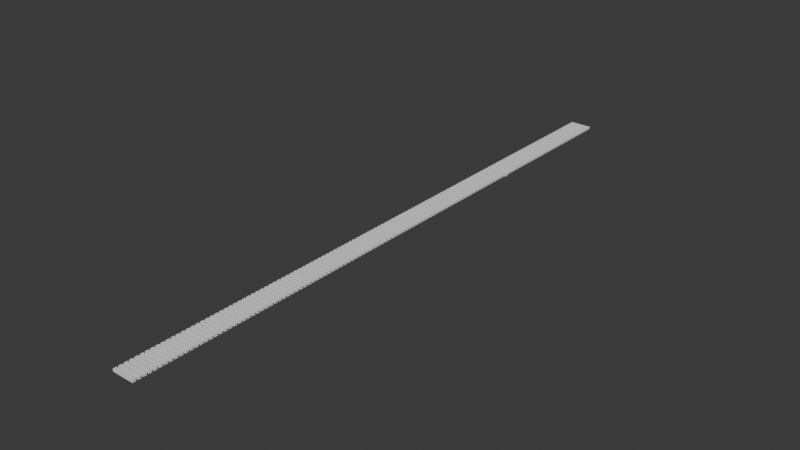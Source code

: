 # Source: project.blend  (saved by Blender 5.0.118; exported with 4.5.12 LTS)
import bpy
from mathutils import Matrix  # noqa: F401  (used for matrix-valued properties, if any)

bpy.ops.wm.read_factory_settings(use_empty=True)
scene = bpy.context.scene
scene.name = 'Scene'

# ---- collections
col_collection = bpy.data.collections.new('Collection'); scene.collection.children.link(col_collection)

# ---- world
world_world = bpy.data.worlds.new('World'); scene.world = world_world
world_world.use_nodes = True; world_world.node_tree.nodes.clear()
_N = world_world.node_tree.nodes; _L = world_world.node_tree.links
n0 = _N.new('ShaderNodeOutputWorld'); n0.name = 'World Output'; n0.location = (200, 100)
n1 = _N.new('ShaderNodeBackground'); n1.name = 'Background'; n1.location = (-200, 100)
n1.inputs[0].default_value = (0.05088, 0.05088, 0.05088, 1.0)
_L.new(n1.outputs[0], n0.inputs[0])
n0.is_active_output = True
world_world.color = (0.05088, 0.05088, 0.05088)
world_world.sun_shadow_jitter_overblur = 0.0

# ---- meshes
me_cube_001 = bpy.data.meshes.new('Cube.001')
me_cube_001.from_pydata([(1.192e-07, -1.0, -1.0), (1.192e-07, -1.0, -0.08871), (1.192e-07, 1.0, -1.0), (1.192e-07, 1.0, -0.08871), (2.009, -1.0, -1.0), (2.009, -1.0, -0.08871), (2.009, 1.0, -1.0), (2.009, 1.0, -0.08871), (1.192e-07, 1.0, -1.0), (1.192e-07, -1.0, -1.0), (2.0, 1.0, -1.0), (2.0, -1.0, -1.0), (1.889, 1.0, -1.0), (1.889, 1.0, -0.08871), (1.889, -1.0, -1.0), (1.889, -1.0, -0.08871), (1.963, 1.0, -1.0), (1.963, -1.0, -1.0), (1.192e-07, 1.0, -3.92), (1.192e-07, -1.0, -3.92), (1.963, 1.0, -3.92), (1.963, -1.0, -3.92)], [], [(0, 1, 3, 2), (12, 13, 7, 6), (6, 7, 5, 4), (14, 15, 1, 0), (6, 4, 11, 10), (13, 3, 1, 15), (16, 10, 11, 17), (14, 0, 9, 17), (12, 6, 10, 16), (0, 2, 8, 9), (2, 12, 16, 8), (4, 14, 17, 11), (8, 16, 20, 18), (7, 13, 15, 5), (4, 5, 15, 14), (2, 3, 13, 12), (18, 20, 21, 19), (17, 9, 19, 21), (9, 8, 18, 19), (16, 17, 21, 20)])
_uv = me_cube_001.uv_layers.new(name='UVMap')
_uv.uv.foreach_set('vector', [0.375, 0.0, 0.625, 0.0, 0.625, 0.25, 0.375, 0.25, 0.375, 0.4861, 0.625, 0.4861, 0.625, 0.5, 0.375, 0.5, 0.375, 0.5, 0.625, 0.5, 0.625, 0.75, 0.375, 0.75, 0.375, 0.7639, 0.625, 0.7639, 0.625, 1.0, 0.375, 1.0, 0.375, 0.5, 0.375, 0.75, 0.375, 0.75, 0.375, 0.5, 0.6389, 0.5, 0.875, 0.5, 0.875, 0.75, 0.6389, 0.75, 0.3611, 0.5, 0.375, 0.5, 0.375, 0.75, 0.3611, 0.75, 0.375, 0.7639, 0.375, 1.0, 0.375, 1.0, 0.375, 0.7639, 0.375, 0.4861, 0.375, 0.5, 0.375, 0.5, 0.375, 0.4861, 0.375, 0.0, 0.375, 0.25, 0.375, 0.25, 0.375, 0.0, 0.375, 0.25, 0.375, 0.4861, 0.375, 0.4861, 0.375, 0.25, 0.375, 0.75, 0.375, 0.7639, 0.375, 0.7639, 0.375, 0.75, 0.375, 0.25, 0.375, 0.4861, 0.375, 0.4861, 0.375, 0.25, 0.625, 0.5, 0.6389, 0.5, 0.6389, 0.75, 0.625, 0.75, 0.375, 0.75, 0.625, 0.75, 0.625, 0.7639, 0.375, 0.7639, 0.375, 0.25, 0.625, 0.25, 0.625, 0.4861, 0.375, 0.4861, 0.125, 0.5, 0.3611, 0.5, 0.3611, 0.75, 0.125, 0.75, 0.375, 0.7639, 0.375, 1.0, 0.375, 1.0, 0.375, 0.7639, 0.375, 0.0, 0.375, 0.25, 0.375, 0.25, 0.375, 0.0, 0.3611, 0.5, 0.3611, 0.75, 0.3611, 0.75, 0.3611, 0.5])
me_cube_001.update()

# ---- objects
ob_key_0 = bpy.data.objects.new('Key_0', me_cube_001)
ob_key_1 = bpy.data.objects.new('Key_1', me_cube_001)
ob_key_2 = bpy.data.objects.new('Key_2', me_cube_001)
ob_key_3 = bpy.data.objects.new('Key_3', me_cube_001)
ob_key_4 = bpy.data.objects.new('Key_4', me_cube_001)
ob_key_5 = bpy.data.objects.new('Key_5', me_cube_001)
ob_key_6 = bpy.data.objects.new('Key_6', me_cube_001)
ob_key_7 = bpy.data.objects.new('Key_7', me_cube_001)
ob_key_8 = bpy.data.objects.new('Key_8', me_cube_001)
ob_key_9 = bpy.data.objects.new('Key_9', me_cube_001)
ob_key_10 = bpy.data.objects.new('Key_10', me_cube_001)
ob_key_11 = bpy.data.objects.new('Key_11', me_cube_001)
ob_key_12 = bpy.data.objects.new('Key_12', me_cube_001)
ob_key_13 = bpy.data.objects.new('Key_13', me_cube_001)
ob_key_14 = bpy.data.objects.new('Key_14', me_cube_001)
ob_key_15 = bpy.data.objects.new('Key_15', me_cube_001)
ob_key_16 = bpy.data.objects.new('Key_16', me_cube_001)
ob_key_17 = bpy.data.objects.new('Key_17', me_cube_001)
ob_key_18 = bpy.data.objects.new('Key_18', me_cube_001)
ob_key_19 = bpy.data.objects.new('Key_19', me_cube_001)
ob_key_20 = bpy.data.objects.new('Key_20', me_cube_001)
ob_key_21 = bpy.data.objects.new('Key_21', me_cube_001)
ob_key_22 = bpy.data.objects.new('Key_22', me_cube_001)
ob_key_23 = bpy.data.objects.new('Key_23', me_cube_001)
ob_key_24 = bpy.data.objects.new('Key_24', me_cube_001)
ob_key_25 = bpy.data.objects.new('Key_25', me_cube_001)
ob_key_26 = bpy.data.objects.new('Key_26', me_cube_001)
ob_key_27 = bpy.data.objects.new('Key_27', me_cube_001)
ob_key_28 = bpy.data.objects.new('Key_28', me_cube_001)
ob_key_29 = bpy.data.objects.new('Key_29', me_cube_001)
ob_key_30 = bpy.data.objects.new('Key_30', me_cube_001)
ob_key_31 = bpy.data.objects.new('Key_31', me_cube_001)
ob_key_32 = bpy.data.objects.new('Key_32', me_cube_001)
ob_key_33 = bpy.data.objects.new('Key_33', me_cube_001)
ob_key_34 = bpy.data.objects.new('Key_34', me_cube_001)
ob_key_35 = bpy.data.objects.new('Key_35', me_cube_001)
ob_key_36 = bpy.data.objects.new('Key_36', me_cube_001)
ob_key_37 = bpy.data.objects.new('Key_37', me_cube_001)
ob_key_38 = bpy.data.objects.new('Key_38', me_cube_001)
ob_key_39 = bpy.data.objects.new('Key_39', me_cube_001)
ob_key_40 = bpy.data.objects.new('Key_40', me_cube_001)
ob_key_41 = bpy.data.objects.new('Key_41', me_cube_001)
ob_key_42 = bpy.data.objects.new('Key_42', me_cube_001)
ob_key_43 = bpy.data.objects.new('Key_43', me_cube_001)
ob_key_44 = bpy.data.objects.new('Key_44', me_cube_001)
ob_key_45 = bpy.data.objects.new('Key_45', me_cube_001)
ob_key_46 = bpy.data.objects.new('Key_46', me_cube_001)
ob_key_47 = bpy.data.objects.new('Key_47', me_cube_001)
ob_key_48 = bpy.data.objects.new('Key_48', me_cube_001)
ob_key_49 = bpy.data.objects.new('Key_49', me_cube_001)
ob_key_50 = bpy.data.objects.new('Key_50', me_cube_001)
ob_key_51 = bpy.data.objects.new('Key_51', me_cube_001)
ob_key_52 = bpy.data.objects.new('Key_52', me_cube_001)
ob_key_53 = bpy.data.objects.new('Key_53', me_cube_001)
ob_key_54 = bpy.data.objects.new('Key_54', me_cube_001)
ob_key_55 = bpy.data.objects.new('Key_55', me_cube_001)
ob_key_56 = bpy.data.objects.new('Key_56', me_cube_001)
ob_key_57 = bpy.data.objects.new('Key_57', me_cube_001)
ob_key_58 = bpy.data.objects.new('Key_58', me_cube_001)
ob_key_59 = bpy.data.objects.new('Key_59', me_cube_001)
ob_key_60 = bpy.data.objects.new('Key_60', me_cube_001)
ob_key_61 = bpy.data.objects.new('Key_61', me_cube_001)
ob_key_62 = bpy.data.objects.new('Key_62', me_cube_001)
ob_key_63 = bpy.data.objects.new('Key_63', me_cube_001)
ob_key_64 = bpy.data.objects.new('Key_64', me_cube_001)
ob_key_65 = bpy.data.objects.new('Key_65', me_cube_001)
ob_key_66 = bpy.data.objects.new('Key_66', me_cube_001)
ob_key_67 = bpy.data.objects.new('Key_67', me_cube_001)
ob_key_68 = bpy.data.objects.new('Key_68', me_cube_001)
ob_key_69 = bpy.data.objects.new('Key_69', me_cube_001)
ob_key_70 = bpy.data.objects.new('Key_70', me_cube_001)
ob_key_71 = bpy.data.objects.new('Key_71', me_cube_001)
ob_key_72 = bpy.data.objects.new('Key_72', me_cube_001)
ob_key_73 = bpy.data.objects.new('Key_73', me_cube_001)
ob_key_74 = bpy.data.objects.new('Key_74', me_cube_001)
ob_key_75 = bpy.data.objects.new('Key_75', me_cube_001)
ob_key_76 = bpy.data.objects.new('Key_76', me_cube_001)
ob_key_77 = bpy.data.objects.new('Key_77', me_cube_001)
ob_key_78 = bpy.data.objects.new('Key_78', me_cube_001)
ob_key_79 = bpy.data.objects.new('Key_79', me_cube_001)
ob_key_80 = bpy.data.objects.new('Key_80', me_cube_001)
ob_key_81 = bpy.data.objects.new('Key_81', me_cube_001)
ob_key_82 = bpy.data.objects.new('Key_82', me_cube_001)
ob_key_83 = bpy.data.objects.new('Key_83', me_cube_001)
ob_key_84 = bpy.data.objects.new('Key_84', me_cube_001)
ob_key_85 = bpy.data.objects.new('Key_85', me_cube_001)
ob_key_86 = bpy.data.objects.new('Key_86', me_cube_001)
ob_key_87 = bpy.data.objects.new('Key_87', me_cube_001)
ob_key_88 = bpy.data.objects.new('Key_88', me_cube_001)
ob_key_89 = bpy.data.objects.new('Key_89', me_cube_001)
ob_key_90 = bpy.data.objects.new('Key_90', me_cube_001)
ob_key_91 = bpy.data.objects.new('Key_91', me_cube_001)
ob_key_92 = bpy.data.objects.new('Key_92', me_cube_001)
ob_key_93 = bpy.data.objects.new('Key_93', me_cube_001)
ob_key_94 = bpy.data.objects.new('Key_94', me_cube_001)
ob_key_95 = bpy.data.objects.new('Key_95', me_cube_001)
ob_key_96 = bpy.data.objects.new('Key_96', me_cube_001)
ob_key_97 = bpy.data.objects.new('Key_97', me_cube_001)
ob_key_98 = bpy.data.objects.new('Key_98', me_cube_001)
ob_key_99 = bpy.data.objects.new('Key_99', me_cube_001)
ob_key_100 = bpy.data.objects.new('Key_100', me_cube_001)
ob_key_101 = bpy.data.objects.new('Key_101', me_cube_001)
ob_key_102 = bpy.data.objects.new('Key_102', me_cube_001)
ob_key_103 = bpy.data.objects.new('Key_103', me_cube_001)
ob_key_104 = bpy.data.objects.new('Key_104', me_cube_001)
ob_key_105 = bpy.data.objects.new('Key_105', me_cube_001)
ob_key_106 = bpy.data.objects.new('Key_106', me_cube_001)
ob_key_107 = bpy.data.objects.new('Key_107', me_cube_001)
ob_key_108 = bpy.data.objects.new('Key_108', me_cube_001)
ob_key_109 = bpy.data.objects.new('Key_109', me_cube_001)
ob_key_110 = bpy.data.objects.new('Key_110', me_cube_001)
ob_key_111 = bpy.data.objects.new('Key_111', me_cube_001)
ob_key_112 = bpy.data.objects.new('Key_112', me_cube_001)
ob_key_113 = bpy.data.objects.new('Key_113', me_cube_001)
ob_key_114 = bpy.data.objects.new('Key_114', me_cube_001)
ob_key_115 = bpy.data.objects.new('Key_115', me_cube_001)
ob_key_116 = bpy.data.objects.new('Key_116', me_cube_001)
ob_key_117 = bpy.data.objects.new('Key_117', me_cube_001)
ob_key_118 = bpy.data.objects.new('Key_118', me_cube_001)
ob_key_119 = bpy.data.objects.new('Key_119', me_cube_001)
ob_key_120 = bpy.data.objects.new('Key_120', me_cube_001)
ob_key_121 = bpy.data.objects.new('Key_121', me_cube_001)
ob_key_122 = bpy.data.objects.new('Key_122', me_cube_001)
ob_key_123 = bpy.data.objects.new('Key_123', me_cube_001)
ob_key_124 = bpy.data.objects.new('Key_124', me_cube_001)
ob_key_125 = bpy.data.objects.new('Key_125', me_cube_001)
ob_key_126 = bpy.data.objects.new('Key_126', me_cube_001)
ob_key_127 = bpy.data.objects.new('Key_127', me_cube_001)

# ---- transforms, parenting, visibility, modifiers, constraints
ob_key_0.location = (-7.09, 0.0, 0.0)
ob_key_0.scale = (7.09, 1.0, 0.4174)
ob_key_1.location = (-7.09, 3.037, 0.0)
ob_key_1.scale = (7.09, 1.0, 0.4174)
ob_key_2.location = (-7.09, 6.073, 0.0)
ob_key_2.scale = (7.09, 1.0, 0.4174)
ob_key_3.location = (-7.09, 9.11, 0.0)
ob_key_3.scale = (7.09, 1.0, 0.4174)
ob_key_4.location = (-7.09, 12.15, 0.0)
ob_key_4.scale = (7.09, 1.0, 0.4174)
ob_key_5.location = (-7.09, 15.18, 0.0)
ob_key_5.scale = (7.09, 1.0, 0.4174)
ob_key_6.location = (-7.09, 18.22, 0.0)
ob_key_6.scale = (7.09, 1.0, 0.4174)
ob_key_7.location = (-7.09, 21.26, 0.0)
ob_key_7.scale = (7.09, 1.0, 0.4174)
ob_key_8.location = (-7.09, 24.29, 0.0)
ob_key_8.scale = (7.09, 1.0, 0.4174)
ob_key_9.location = (-7.09, 27.33, 0.0)
ob_key_9.scale = (7.09, 1.0, 0.4174)
ob_key_10.location = (-7.09, 30.37, 0.0)
ob_key_10.scale = (7.09, 1.0, 0.4174)
ob_key_11.location = (-7.09, 33.4, 0.0)
ob_key_11.scale = (7.09, 1.0, 0.4174)
ob_key_12.location = (-7.09, 36.44, 0.0)
ob_key_12.scale = (7.09, 1.0, 0.4174)
ob_key_13.location = (-7.09, 39.48, 0.0)
ob_key_13.scale = (7.09, 1.0, 0.4174)
ob_key_14.location = (-7.09, 42.51, 0.0)
ob_key_14.scale = (7.09, 1.0, 0.4174)
ob_key_15.location = (-7.09, 45.55, 0.0)
ob_key_15.scale = (7.09, 1.0, 0.4174)
ob_key_16.location = (-7.09, 48.59, 0.0)
ob_key_16.scale = (7.09, 1.0, 0.4174)
ob_key_17.location = (-7.09, 51.62, 0.0)
ob_key_17.scale = (7.09, 1.0, 0.4174)
ob_key_18.location = (-7.09, 54.66, 0.0)
ob_key_18.scale = (7.09, 1.0, 0.4174)
ob_key_19.location = (-7.09, 57.69, 0.0)
ob_key_19.scale = (7.09, 1.0, 0.4174)
ob_key_20.location = (-7.09, 60.73, 0.0)
ob_key_20.scale = (7.09, 1.0, 0.4174)
ob_key_21.location = (-7.09, 63.77, 0.0)
ob_key_21.scale = (7.09, 1.0, 0.4174)
ob_key_22.location = (-7.09, 66.8, 0.0)
ob_key_22.scale = (7.09, 1.0, 0.4174)
ob_key_23.location = (-7.09, 69.84, 0.0)
ob_key_23.scale = (7.09, 1.0, 0.4174)
ob_key_24.location = (-7.09, 72.88, 0.0)
ob_key_24.scale = (7.09, 1.0, 0.4174)
ob_key_25.location = (-7.09, 75.91, 0.0)
ob_key_25.scale = (7.09, 1.0, 0.4174)
ob_key_26.location = (-7.09, 78.95, 0.0)
ob_key_26.scale = (7.09, 1.0, 0.4174)
ob_key_27.location = (-7.09, 81.99, 0.0)
ob_key_27.scale = (7.09, 1.0, 0.4174)
ob_key_28.location = (-7.09, 85.02, 0.0)
ob_key_28.scale = (7.09, 1.0, 0.4174)
ob_key_29.location = (-7.09, 88.06, 0.0)
ob_key_29.scale = (7.09, 1.0, 0.4174)
ob_key_30.location = (-7.09, 91.1, 0.0)
ob_key_30.scale = (7.09, 1.0, 0.4174)
ob_key_31.location = (-7.09, 94.13, 0.0)
ob_key_31.scale = (7.09, 1.0, 0.4174)
ob_key_32.location = (-7.09, 97.17, 0.0)
ob_key_32.scale = (7.09, 1.0, 0.4174)
ob_key_33.location = (-7.09, 100.2, 0.0)
ob_key_33.scale = (7.09, 1.0, 0.4174)
ob_key_34.location = (-7.09, 103.2, 0.0)
ob_key_34.scale = (7.09, 1.0, 0.4174)
ob_key_35.location = (-7.09, 106.3, 0.0)
ob_key_35.scale = (7.09, 1.0, 0.4174)
ob_key_36.location = (-7.09, 109.3, 0.0)
ob_key_36.scale = (7.09, 1.0, 0.4174)
ob_key_37.location = (-7.09, 112.4, 0.0)
ob_key_37.scale = (7.09, 1.0, 0.4174)
ob_key_38.location = (-7.09, 115.4, 0.0)
ob_key_38.scale = (7.09, 1.0, 0.4174)
ob_key_39.location = (-7.09, 118.4, 0.0)
ob_key_39.scale = (7.09, 1.0, 0.4174)
ob_key_40.location = (-7.09, 121.5, 0.0)
ob_key_40.scale = (7.09, 1.0, 0.4174)
ob_key_41.location = (-7.09, 124.5, 0.0)
ob_key_41.scale = (7.09, 1.0, 0.4174)
ob_key_42.location = (-7.09, 127.5, 0.0)
ob_key_42.scale = (7.09, 1.0, 0.4174)
ob_key_43.location = (-7.09, 130.6, 0.0)
ob_key_43.scale = (7.09, 1.0, 0.4174)
ob_key_44.location = (-7.09, 133.6, 0.0)
ob_key_44.scale = (7.09, 1.0, 0.4174)
ob_key_45.location = (-7.09, 136.6, 0.0)
ob_key_45.scale = (7.09, 1.0, 0.4174)
ob_key_46.location = (-7.09, 139.7, 0.0)
ob_key_46.scale = (7.09, 1.0, 0.4174)
ob_key_47.location = (-7.09, 142.7, 0.0)
ob_key_47.scale = (7.09, 1.0, 0.4174)
ob_key_48.location = (-7.09, 145.8, 0.0)
ob_key_48.scale = (7.09, 1.0, 0.4174)
ob_key_49.location = (-7.09, 148.8, 0.0)
ob_key_49.scale = (7.09, 1.0, 0.4174)
ob_key_50.location = (-7.09, 151.8, 0.0)
ob_key_50.scale = (7.09, 1.0, 0.4174)
ob_key_51.location = (-7.09, 154.9, 0.0)
ob_key_51.scale = (7.09, 1.0, 0.4174)
ob_key_52.location = (-7.09, 157.9, 0.0)
ob_key_52.scale = (7.09, 1.0, 0.4174)
ob_key_53.location = (-7.09, 160.9, 0.0)
ob_key_53.scale = (7.09, 1.0, 0.4174)
ob_key_54.location = (-7.09, 164.0, 0.0)
ob_key_54.scale = (7.09, 1.0, 0.4174)
ob_key_55.location = (-7.09, 167.0, 0.0)
ob_key_55.scale = (7.09, 1.0, 0.4174)
ob_key_56.location = (-7.09, 170.0, 0.0)
ob_key_56.scale = (7.09, 1.0, 0.4174)
ob_key_57.location = (-7.09, 173.1, 0.0)
ob_key_57.scale = (7.09, 1.0, 0.4174)
ob_key_58.location = (-7.09, 176.1, 0.0)
ob_key_58.scale = (7.09, 1.0, 0.4174)
ob_key_59.location = (-7.09, 179.2, 0.0)
ob_key_59.scale = (7.09, 1.0, 0.4174)
ob_key_60.location = (-7.09, 182.2, 0.0)
ob_key_60.scale = (7.09, 1.0, 0.4174)
ob_key_61.location = (-7.09, 185.2, 0.0)
ob_key_61.scale = (7.09, 1.0, 0.4174)
ob_key_62.location = (-7.09, 188.3, 0.0)
ob_key_62.scale = (7.09, 1.0, 0.4174)
ob_key_63.location = (-7.09, 191.3, 0.0)
ob_key_63.scale = (7.09, 1.0, 0.4174)
ob_key_64.location = (-7.09, 194.3, 0.0)
ob_key_64.scale = (7.09, 1.0, 0.4174)
ob_key_65.location = (-7.09, 197.4, 0.0)
ob_key_65.scale = (7.09, 1.0, 0.4174)
ob_key_66.location = (-7.09, 200.4, 0.0)
ob_key_66.scale = (7.09, 1.0, 0.4174)
ob_key_67.location = (-7.09, 203.4, 0.0)
ob_key_67.scale = (7.09, 1.0, 0.4174)
ob_key_68.location = (-7.09, 206.5, 0.0)
ob_key_68.scale = (7.09, 1.0, 0.4174)
ob_key_69.location = (-7.09, 209.5, 0.0)
ob_key_69.scale = (7.09, 1.0, 0.4174)
ob_key_70.location = (-7.09, 212.6, 0.0)
ob_key_70.scale = (7.09, 1.0, 0.4174)
ob_key_71.location = (-7.09, 215.6, 0.0)
ob_key_71.scale = (7.09, 1.0, 0.4174)
ob_key_72.location = (-7.09, 218.6, 0.0)
ob_key_72.scale = (7.09, 1.0, 0.4174)
ob_key_73.location = (-7.09, 221.7, 0.0)
ob_key_73.scale = (7.09, 1.0, 0.4174)
ob_key_74.location = (-7.09, 224.7, 0.0)
ob_key_74.scale = (7.09, 1.0, 0.4174)
ob_key_75.location = (-7.09, 227.7, 0.0)
ob_key_75.scale = (7.09, 1.0, 0.4174)
ob_key_76.location = (-7.09, 230.8, 0.0)
ob_key_76.scale = (7.09, 1.0, 0.4174)
ob_key_77.location = (-7.09, 233.8, 0.0)
ob_key_77.scale = (7.09, 1.0, 0.4174)
ob_key_78.location = (-7.09, 236.9, 0.0)
ob_key_78.scale = (7.09, 1.0, 0.4174)
ob_key_79.location = (-7.09, 239.9, 0.0)
ob_key_79.scale = (7.09, 1.0, 0.4174)
ob_key_80.location = (-7.09, 242.9, 0.0)
ob_key_80.scale = (7.09, 1.0, 0.4174)
ob_key_81.location = (-7.09, 246.0, 0.0)
ob_key_81.scale = (7.09, 1.0, 0.4174)
ob_key_82.location = (-7.09, 249.0, 0.0)
ob_key_82.scale = (7.09, 1.0, 0.4174)
ob_key_83.location = (-7.09, 252.0, 0.0)
ob_key_83.scale = (7.09, 1.0, 0.4174)
ob_key_84.location = (-7.09, 255.1, 0.0)
ob_key_84.scale = (7.09, 1.0, 0.4174)
ob_key_85.location = (-7.09, 258.1, 0.0)
ob_key_85.scale = (7.09, 1.0, 0.4174)
ob_key_86.location = (-7.09, 261.1, 0.0)
ob_key_86.scale = (7.09, 1.0, 0.4174)
ob_key_87.location = (-7.09, 264.2, 0.0)
ob_key_87.scale = (7.09, 1.0, 0.4174)
ob_key_88.location = (-7.09, 267.2, 0.0)
ob_key_88.scale = (7.09, 1.0, 0.4174)
ob_key_89.location = (-7.09, 270.3, 0.0)
ob_key_89.scale = (7.09, 1.0, 0.4174)
ob_key_90.location = (-7.09, 273.3, 0.0)
ob_key_90.scale = (7.09, 1.0, 0.4174)
ob_key_91.location = (-7.09, 276.3, 0.0)
ob_key_91.scale = (7.09, 1.0, 0.4174)
ob_key_92.location = (-7.09, 279.4, 0.0)
ob_key_92.scale = (7.09, 1.0, 0.4174)
ob_key_93.location = (-7.09, 282.4, 0.0)
ob_key_93.scale = (7.09, 1.0, 0.4174)
ob_key_94.location = (-7.09, 285.4, 0.0)
ob_key_94.scale = (7.09, 1.0, 0.4174)
ob_key_95.location = (-7.09, 288.5, 0.0)
ob_key_95.rotation_euler = (0.0, 0.05839, 0.0)
ob_key_95.scale = (7.09, 1.0, 0.4174)
ob_key_96.location = (-7.09, 291.5, 0.0)
ob_key_96.scale = (7.09, 1.0, 0.4174)
ob_key_97.location = (-7.09, 294.5, 0.0)
ob_key_97.scale = (7.09, 1.0, 0.4174)
ob_key_98.location = (-7.09, 297.6, 0.0)
ob_key_98.scale = (7.09, 1.0, 0.4174)
ob_key_99.location = (-7.09, 300.6, 0.0)
ob_key_99.scale = (7.09, 1.0, 0.4174)
ob_key_100.location = (-7.09, 303.7, 0.0)
ob_key_100.scale = (7.09, 1.0, 0.4174)
ob_key_101.location = (-7.09, 306.7, 0.0)
ob_key_101.scale = (7.09, 1.0, 0.4174)
ob_key_102.location = (-7.09, 309.7, 0.0)
ob_key_102.scale = (7.09, 1.0, 0.4174)
ob_key_103.location = (-7.09, 312.8, 0.0)
ob_key_103.scale = (7.09, 1.0, 0.4174)
ob_key_104.location = (-7.09, 315.8, 0.0)
ob_key_104.scale = (7.09, 1.0, 0.4174)
ob_key_105.location = (-7.09, 318.8, 0.0)
ob_key_105.scale = (7.09, 1.0, 0.4174)
ob_key_106.location = (-7.09, 321.9, 0.0)
ob_key_106.scale = (7.09, 1.0, 0.4174)
ob_key_107.location = (-7.09, 324.9, 0.0)
ob_key_107.scale = (7.09, 1.0, 0.4174)
ob_key_108.location = (-7.09, 327.9, 0.0)
ob_key_108.scale = (7.09, 1.0, 0.4174)
ob_key_109.location = (-7.09, 331.0, 0.0)
ob_key_109.scale = (7.09, 1.0, 0.4174)
ob_key_110.location = (-7.09, 334.0, 0.0)
ob_key_110.scale = (7.09, 1.0, 0.4174)
ob_key_111.location = (-7.09, 337.1, 0.0)
ob_key_111.scale = (7.09, 1.0, 0.4174)
ob_key_112.location = (-7.09, 340.1, 0.0)
ob_key_112.scale = (7.09, 1.0, 0.4174)
ob_key_113.location = (-7.09, 343.1, 0.0)
ob_key_113.scale = (7.09, 1.0, 0.4174)
ob_key_114.location = (-7.09, 346.2, 0.0)
ob_key_114.scale = (7.09, 1.0, 0.4174)
ob_key_115.location = (-7.09, 349.2, 0.0)
ob_key_115.scale = (7.09, 1.0, 0.4174)
ob_key_116.location = (-7.09, 352.2, 0.0)
ob_key_116.scale = (7.09, 1.0, 0.4174)
ob_key_117.location = (-7.09, 355.3, 0.0)
ob_key_117.scale = (7.09, 1.0, 0.4174)
ob_key_118.location = (-7.09, 358.3, 0.0)
ob_key_118.scale = (7.09, 1.0, 0.4174)
ob_key_119.location = (-7.09, 361.4, 0.0)
ob_key_119.scale = (7.09, 1.0, 0.4174)
ob_key_120.location = (-7.09, 364.4, 0.0)
ob_key_120.scale = (7.09, 1.0, 0.4174)
ob_key_121.location = (-7.09, 367.4, 0.0)
ob_key_121.scale = (7.09, 1.0, 0.4174)
ob_key_122.location = (-7.09, 370.5, 0.0)
ob_key_122.scale = (7.09, 1.0, 0.4174)
ob_key_123.location = (-7.09, 373.5, 0.0)
ob_key_123.scale = (7.09, 1.0, 0.4174)
ob_key_124.location = (-7.09, 376.5, 0.0)
ob_key_124.scale = (7.09, 1.0, 0.4174)
ob_key_125.location = (-7.09, 379.6, 0.0)
ob_key_125.scale = (7.09, 1.0, 0.4174)
ob_key_126.location = (-7.09, 382.6, 0.0)
ob_key_126.scale = (7.09, 1.0, 0.4174)
ob_key_127.location = (-7.09, 385.6, 0.0)
ob_key_127.scale = (7.09, 1.0, 0.4174)

# ---- collection membership
col_collection.objects.link(ob_key_0)
col_collection.objects.link(ob_key_1)
col_collection.objects.link(ob_key_2)
col_collection.objects.link(ob_key_3)
col_collection.objects.link(ob_key_4)
col_collection.objects.link(ob_key_5)
col_collection.objects.link(ob_key_6)
col_collection.objects.link(ob_key_7)
col_collection.objects.link(ob_key_8)
col_collection.objects.link(ob_key_9)
col_collection.objects.link(ob_key_10)
col_collection.objects.link(ob_key_11)
col_collection.objects.link(ob_key_12)
col_collection.objects.link(ob_key_13)
col_collection.objects.link(ob_key_14)
col_collection.objects.link(ob_key_15)
col_collection.objects.link(ob_key_16)
col_collection.objects.link(ob_key_17)
col_collection.objects.link(ob_key_18)
col_collection.objects.link(ob_key_19)
col_collection.objects.link(ob_key_20)
col_collection.objects.link(ob_key_21)
col_collection.objects.link(ob_key_22)
col_collection.objects.link(ob_key_23)
col_collection.objects.link(ob_key_24)
col_collection.objects.link(ob_key_25)
col_collection.objects.link(ob_key_26)
col_collection.objects.link(ob_key_27)
col_collection.objects.link(ob_key_28)
col_collection.objects.link(ob_key_29)
col_collection.objects.link(ob_key_30)
col_collection.objects.link(ob_key_31)
col_collection.objects.link(ob_key_32)
col_collection.objects.link(ob_key_33)
col_collection.objects.link(ob_key_34)
col_collection.objects.link(ob_key_35)
col_collection.objects.link(ob_key_36)
col_collection.objects.link(ob_key_37)
col_collection.objects.link(ob_key_38)
col_collection.objects.link(ob_key_39)
col_collection.objects.link(ob_key_40)
col_collection.objects.link(ob_key_41)
col_collection.objects.link(ob_key_42)
col_collection.objects.link(ob_key_43)
col_collection.objects.link(ob_key_44)
col_collection.objects.link(ob_key_45)
col_collection.objects.link(ob_key_46)
col_collection.objects.link(ob_key_47)
col_collection.objects.link(ob_key_48)
col_collection.objects.link(ob_key_49)
col_collection.objects.link(ob_key_50)
col_collection.objects.link(ob_key_51)
col_collection.objects.link(ob_key_52)
col_collection.objects.link(ob_key_53)
col_collection.objects.link(ob_key_54)
col_collection.objects.link(ob_key_55)
col_collection.objects.link(ob_key_56)
col_collection.objects.link(ob_key_57)
col_collection.objects.link(ob_key_58)
col_collection.objects.link(ob_key_59)
col_collection.objects.link(ob_key_60)
col_collection.objects.link(ob_key_61)
col_collection.objects.link(ob_key_62)
col_collection.objects.link(ob_key_63)
col_collection.objects.link(ob_key_64)
col_collection.objects.link(ob_key_65)
col_collection.objects.link(ob_key_66)
col_collection.objects.link(ob_key_67)
col_collection.objects.link(ob_key_68)
col_collection.objects.link(ob_key_69)
col_collection.objects.link(ob_key_70)
col_collection.objects.link(ob_key_71)
col_collection.objects.link(ob_key_72)
col_collection.objects.link(ob_key_73)
col_collection.objects.link(ob_key_74)
col_collection.objects.link(ob_key_75)
col_collection.objects.link(ob_key_76)
col_collection.objects.link(ob_key_77)
col_collection.objects.link(ob_key_78)
col_collection.objects.link(ob_key_79)
col_collection.objects.link(ob_key_80)
col_collection.objects.link(ob_key_81)
col_collection.objects.link(ob_key_82)
col_collection.objects.link(ob_key_83)
col_collection.objects.link(ob_key_84)
col_collection.objects.link(ob_key_85)
col_collection.objects.link(ob_key_86)
col_collection.objects.link(ob_key_87)
col_collection.objects.link(ob_key_88)
col_collection.objects.link(ob_key_89)
col_collection.objects.link(ob_key_90)
col_collection.objects.link(ob_key_91)
col_collection.objects.link(ob_key_92)
col_collection.objects.link(ob_key_93)
col_collection.objects.link(ob_key_94)
col_collection.objects.link(ob_key_95)
col_collection.objects.link(ob_key_96)
col_collection.objects.link(ob_key_97)
col_collection.objects.link(ob_key_98)
col_collection.objects.link(ob_key_99)
col_collection.objects.link(ob_key_100)
col_collection.objects.link(ob_key_101)
col_collection.objects.link(ob_key_102)
col_collection.objects.link(ob_key_103)
col_collection.objects.link(ob_key_104)
col_collection.objects.link(ob_key_105)
col_collection.objects.link(ob_key_106)
col_collection.objects.link(ob_key_107)
col_collection.objects.link(ob_key_108)
col_collection.objects.link(ob_key_109)
col_collection.objects.link(ob_key_110)
col_collection.objects.link(ob_key_111)
col_collection.objects.link(ob_key_112)
col_collection.objects.link(ob_key_113)
col_collection.objects.link(ob_key_114)
col_collection.objects.link(ob_key_115)
col_collection.objects.link(ob_key_116)
col_collection.objects.link(ob_key_117)
col_collection.objects.link(ob_key_118)
col_collection.objects.link(ob_key_119)
col_collection.objects.link(ob_key_120)
col_collection.objects.link(ob_key_121)
col_collection.objects.link(ob_key_122)
col_collection.objects.link(ob_key_123)
col_collection.objects.link(ob_key_124)
col_collection.objects.link(ob_key_125)
col_collection.objects.link(ob_key_126)
col_collection.objects.link(ob_key_127)

# ---- scene / render settings (as saved in the file)
scene.frame_start = 1; scene.frame_end = 260; scene.frame_set(1)
scene.render.engine = 'BLENDER_EEVEE_NEXT'
scene.render.bake_bias = 0.0
scene.render.bake_samples = 0
scene.cycles.sampling_pattern = 'TABULATED_SOBOL'
scene.eevee.use_volume_custom_range = False
bpy.context.view_layer.update()

# ---- added for rendering (the .blend has no active camera and no usable light): camera, sun
cam_auto = bpy.data.cameras.new('AutoCamera')
cam_auto.lens = 50.0
cam_auto.sensor_width = 36.0
cam_auto.clip_end = 6298.84
ob_auto_camera = bpy.data.objects.new('AutoCamera', cam_auto)
scene.collection.objects.link(ob_auto_camera)
ob_auto_camera.location = (358.894, -237.87, 285.877)
ob_auto_camera.rotation_euler = (1.09748, -7.21219e-08, 0.694738)
scene.camera = ob_auto_camera
light_auto_sun = bpy.data.lights.new('AutoSun', 'SUN')
light_auto_sun.energy = 3.0
light_auto_sun.angle = 0.0523599
ob_auto_sun = bpy.data.objects.new('AutoSun', light_auto_sun)
scene.collection.objects.link(ob_auto_sun)
ob_auto_sun.rotation_euler = (0.872665, 0.174533, 0.523599)
bpy.context.view_layer.update()
